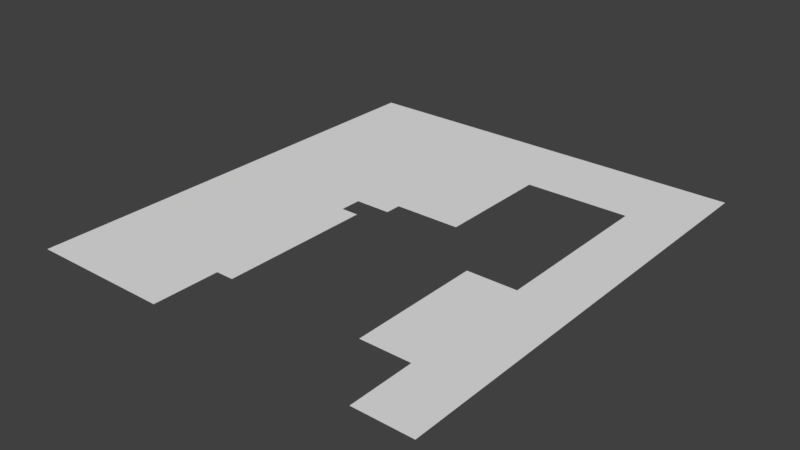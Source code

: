 # Source: L4D2Nav.blend  (saved by Blender 2.79.0; exported with 4.5.12 LTS)
import bpy
from mathutils import Matrix  # noqa: F401  (used for matrix-valued properties, if any)

bpy.ops.wm.read_factory_settings(use_empty=True)
scene = bpy.context.scene
scene.name = 'Scene'

# ---- collections
col_collection_1 = bpy.data.collections.new('Collection 1'); scene.collection.children.link(col_collection_1)

# ---- world
world_world = bpy.data.worlds.new('World'); scene.world = world_world
world_world.color = (0.05088, 0.05088, 0.05088)
world_world.use_sun_shadow = False
world_world.sun_shadow_jitter_overblur = 0.0
world_world.cycles.sampling_method = 'MANUAL'

# ---- meshes
me_plane_001 = bpy.data.meshes.new('Plane.001')
me_plane_001.from_pydata([(-1.0, -1.247, 0.0), (1.0, -1.247, 0.0), (-1.0, 1.0, 0.0), (1.0, 1.0, 0.0), (-0.3012, -1.247, 0.0), (0.4699, 1.0, 0.0), (1.0, 0.5904, 0.0), (-0.3012, 0.5904, 0.0), (0.4699, 0.5904, 0.0), (-0.5331, 1.0, 0.0), (-0.5331, 0.5904, 0.0), (0.2017, 0.5904, 0.0), (-1.0, 0.4739, 0.0), (1.0, 0.4157, 0.0), (-0.5331, 0.4739, 0.0), (1.0, 0.2342, 0.0), (-0.3012, 0.2342, 0.0), (-0.5331, 0.2342, 0.0), (0.2017, 0.2342, 0.0), (1.0, -0.1167, 0.0), (-1.0, -0.1671, 0.0), (-0.2141, -0.1671, 0.0), (0.2017, 0.01671, 0.0), (1.0, -0.2619, 0.0), (-0.3012, -0.06187, 0.0), (0.4699, -0.2619, 0.0), (-0.5331, -0.06187, 0.0), (-0.3012, -0.1671, 0.0), (-0.1248, 0.2342, 0.0), (1.0, -0.7157, 0.0), (0.4699, -0.7157, 0.0), (0.7169, -1.247, 0.0), (0.7169, 0.5904, 0.0), (0.7169, 0.4157, 0.0), (0.7169, 0.2342, 0.0), (0.7169, -0.1167, 0.0), (0.7169, -0.2619, 0.0), (0.7169, -0.7157, 0.0), (-1.0, -0.9209, 0.0), (1.0, -0.9209, 0.0), (-0.3012, -0.9209, 0.0), (0.4699, -0.9209, 0.0), (-0.7771, -0.9209, 0.0), (0.7169, -0.9209, 0.0), (-0.1248, 0.01671, 0.0), (-0.1248, -0.06187, 0.0), (-0.7771, -0.1671, 0.0), (-0.5331, -0.1671, 0.0), (-0.2141, -0.9209, 0.0), (-0.2141, -0.2997, 0.0), (-0.5331, -0.2997, 0.0), (-0.7771, -0.4655, 0.0), (-0.2141, -0.4655, 0.0), (-0.5331, -0.4655, 0.0), (-0.04252, 0.5904, 0.0), (-0.04252, 0.2342, 0.0)], [], [(12, 14, 10, 9, 2), (33, 13, 6, 32), (17, 16, 7, 10, 14), (7, 54, 11, 8, 5, 9, 10), (54, 55, 18, 11), (34, 15, 13, 33), (35, 19, 15, 34), (26, 24, 45, 44, 28, 16, 17), (51, 46, 20, 38, 42), (36, 23, 19, 35), (47, 27, 24, 26), (53, 51, 42, 40, 48, 52), (46, 47, 26, 17, 14, 12, 20), (43, 39, 29, 37), (41, 43, 37, 30), (8, 32, 6, 3, 5), (31, 1, 39, 43), (0, 4, 40, 42, 38), (30, 37, 29, 23, 36, 25), (44, 22, 18, 55, 28), (53, 52, 49, 50), (51, 53, 50, 47, 46), (50, 49, 21, 27, 47), (16, 28, 55, 54, 7)])
_uv = me_plane_001.uv_layers.new(name='UVMap')
_uv.uv.foreach_set('vector', [1.0, 0.2342, 0.7665, 0.2342, 0.7665, 0.1823, 0.7665, 0.0, 1.0, 0.0, 0.1416, 0.2601, 0.0, 0.2601, 0.0, 0.1823, 0.1416, 0.1823, 0.7665, 0.3409, 0.6506, 0.3409, 0.6506, 0.1823, 0.7665, 0.1823, 0.7665, 0.2342, 0.6506, 0.1823, 0.5213, 0.1823, 0.3991, 0.1823, 0.2651, 0.1823, 0.2651, 0.0, 0.7665, 0.0, 0.7665, 0.1823, 0.5213, 0.1823, 0.5213, 0.3409, 0.3991, 0.3409, 0.3991, 0.1823, 0.1416, 0.3409, 0.0, 0.3409, 0.0, 0.2601, 0.1416, 0.2601, 0.1416, 0.497, 0.0, 0.497, 0.0, 0.3409, 0.1416, 0.3409, 0.7665, 0.4726, 0.6506, 0.4726, 0.5624, 0.4726, 0.5624, 0.4376, 0.5624, 0.3409, 0.6506, 0.3409, 0.7665, 0.3409, 0.8886, 0.6522, 0.8886, 0.5195, 1.0, 0.5195, 1.0, 0.8549, 0.8886, 0.8549, 0.1416, 0.5617, 0.0, 0.5617, 0.0, 0.497, 0.1416, 0.497, 0.7665, 0.5195, 0.6506, 0.5195, 0.6506, 0.4726, 0.7665, 0.4726, 0.7665, 0.6522, 0.8886, 0.6522, 0.8886, 0.8549, 0.6506, 0.8549, 0.6071, 0.8549, 0.6071, 0.6522, 0.8886, 0.5195, 0.7665, 0.5195, 0.7665, 0.4726, 0.7665, 0.3409, 0.7665, 0.2342, 1.0, 0.2342, 1.0, 0.5195, 0.1416, 0.8549, 5.96e-08, 0.8549, 5.96e-08, 0.7636, 0.1416, 0.7636, 0.2651, 0.8549, 0.1416, 0.8549, 0.1416, 0.7636, 0.2651, 0.7636, 0.2651, 0.1823, 0.1416, 0.1823, 0.0, 0.1823, 0.0, 5.306e-08, 0.2651, 0.0, 0.1416, 1.0, 5.96e-08, 1.0, 5.96e-08, 0.8549, 0.1416, 0.8549, 1.0, 1.0, 0.6506, 1.0, 0.6506, 0.8549, 0.8886, 0.8549, 1.0, 0.8549, 0.2651, 0.7636, 0.1416, 0.7636, 5.96e-08, 0.7636, 0.0, 0.5617, 0.1416, 0.5617, 0.2651, 0.5617, 0.5624, 0.4376, 0.3991, 0.4376, 0.3991, 0.3409, 0.5213, 0.3409, 0.5624, 0.3409, 0.7665, 0.6522, 0.6071, 0.6522, 0.6071, 0.5785, 0.7665, 0.5785, 0.8886, 0.6522, 0.7665, 0.6522, 0.7665, 0.5785, 0.7665, 0.5195, 0.8886, 0.5195, 0.7665, 0.5785, 0.6071, 0.5785, 0.6071, 0.5195, 0.6506, 0.5195, 0.7665, 0.5195, 0.6506, 0.3409, 0.5624, 0.3409, 0.5213, 0.3409, 0.5213, 0.1823, 0.6506, 0.1823])
me_plane_001.use_remesh_preserve_volume = False
me_plane_001.use_remesh_preserve_attributes = False
me_plane_001.use_mirror_vertex_groups = False
me_plane_001.update()

# ---- objects
ob_plane = bpy.data.objects.new('Plane', me_plane_001)

# ---- transforms, parenting, visibility, modifiers, constraints
ob_plane.location = (0.0, 0.0, 0.0)
ob_plane.scale = (619.6, 619.6, 619.6)
ob_plane.lineart.crease_threshold = 0.0

# ---- collection membership
col_collection_1.objects.link(ob_plane)

# ---- scene / render settings (as saved in the file)
scene.frame_start = 1; scene.frame_end = 250; scene.frame_set(0)
scene.render.engine = 'BLENDER_EEVEE_NEXT'
scene.render.resolution_percentage = 50
scene.render.dither_intensity = 0.0
scene.cycles.use_denoising = False
scene.cycles.samples = 128
scene.cycles.sampling_pattern = 'TABULATED_SOBOL'
scene.cycles.use_adaptive_sampling = False
scene.cycles.use_light_tree = False
scene.cycles.blur_glossy = 0.0
scene.cycles.sample_clamp_indirect = 0.0
scene.view_settings.view_transform = 'Standard'
bpy.context.view_layer.update()

# ---- added for rendering (the .blend has no active camera and no usable light): camera, sun
cam_auto = bpy.data.cameras.new('AutoCamera')
cam_auto.lens = 50.0
cam_auto.sensor_width = 36.0
cam_auto.clip_end = 30264.9
ob_auto_camera = bpy.data.objects.new('AutoCamera', cam_auto)
scene.collection.objects.link(ob_auto_camera)
ob_auto_camera.location = (1724.5, -2145.86, 1379.6)
ob_auto_camera.rotation_euler = (1.09748, -7.21219e-08, 0.694738)
scene.camera = ob_auto_camera
light_auto_sun = bpy.data.lights.new('AutoSun', 'SUN')
light_auto_sun.energy = 3.0
light_auto_sun.angle = 0.0523599
ob_auto_sun = bpy.data.objects.new('AutoSun', light_auto_sun)
scene.collection.objects.link(ob_auto_sun)
ob_auto_sun.rotation_euler = (0.872665, 0.174533, 0.523599)
bpy.context.view_layer.update()
